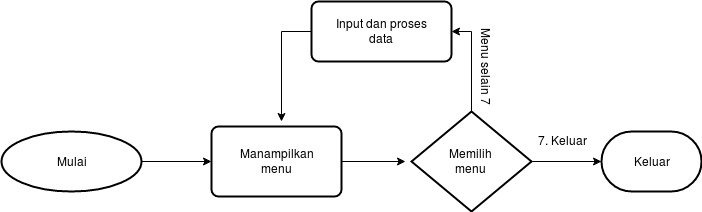

The diagram above was exported from draw.io. Its source (the exported page's mxGraphModel, read from the mxfile embedded in the PNG):
<mxGraphModel dx="789" dy="481" grid="1" gridSize="10" guides="1" tooltips="1" connect="1" arrows="1" fold="1" page="1" pageScale="1" pageWidth="850" pageHeight="1100" background="none" math="0" shadow="0">
  <root>
    <mxCell id="0" />
    <mxCell id="1" parent="0" />
    <mxCell id="jC6_Hs6OjcDbjOxOtd2x-5" style="edgeStyle=orthogonalEdgeStyle;rounded=0;orthogonalLoop=1;jettySize=auto;html=1;entryX=0;entryY=0.5;entryDx=0;entryDy=0;" edge="1" parent="1" source="jC6_Hs6OjcDbjOxOtd2x-1" target="jC6_Hs6OjcDbjOxOtd2x-4">
      <mxGeometry relative="1" as="geometry" />
    </mxCell>
    <mxCell id="jC6_Hs6OjcDbjOxOtd2x-1" value="Mulai" style="strokeWidth=2;html=1;shape=mxgraph.flowchart.start_1;whiteSpace=wrap;" vertex="1" parent="1">
      <mxGeometry x="60" y="290" width="140" height="60" as="geometry" />
    </mxCell>
    <mxCell id="jC6_Hs6OjcDbjOxOtd2x-8" style="edgeStyle=orthogonalEdgeStyle;rounded=0;orthogonalLoop=1;jettySize=auto;html=1;exitX=1;exitY=0.5;exitDx=0;exitDy=0;entryX=-0.05;entryY=0.5;entryDx=0;entryDy=0;entryPerimeter=0;" edge="1" parent="1" source="jC6_Hs6OjcDbjOxOtd2x-4" target="jC6_Hs6OjcDbjOxOtd2x-7">
      <mxGeometry relative="1" as="geometry" />
    </mxCell>
    <mxCell id="jC6_Hs6OjcDbjOxOtd2x-4" value="&lt;div&gt;Manampilkan&lt;/div&gt;&lt;div&gt;menu&lt;br&gt;&lt;/div&gt;" style="rounded=1;whiteSpace=wrap;html=1;absoluteArcSize=1;arcSize=14;strokeWidth=2;" vertex="1" parent="1">
      <mxGeometry x="270" y="285" width="130" height="70" as="geometry" />
    </mxCell>
    <mxCell id="jC6_Hs6OjcDbjOxOtd2x-11" style="edgeStyle=orthogonalEdgeStyle;rounded=0;orthogonalLoop=1;jettySize=auto;html=1;entryX=0;entryY=0.5;entryDx=0;entryDy=0;entryPerimeter=0;" edge="1" parent="1" source="jC6_Hs6OjcDbjOxOtd2x-7" target="jC6_Hs6OjcDbjOxOtd2x-9">
      <mxGeometry relative="1" as="geometry" />
    </mxCell>
    <mxCell id="jC6_Hs6OjcDbjOxOtd2x-13" style="edgeStyle=orthogonalEdgeStyle;rounded=0;orthogonalLoop=1;jettySize=auto;html=1;exitX=0.5;exitY=0;exitDx=0;exitDy=0;exitPerimeter=0;entryX=1;entryY=0.5;entryDx=0;entryDy=0;" edge="1" parent="1" source="jC6_Hs6OjcDbjOxOtd2x-7" target="jC6_Hs6OjcDbjOxOtd2x-12">
      <mxGeometry relative="1" as="geometry" />
    </mxCell>
    <mxCell id="jC6_Hs6OjcDbjOxOtd2x-7" value="Memilih&lt;br&gt;menu" style="strokeWidth=2;html=1;shape=mxgraph.flowchart.decision;whiteSpace=wrap;" vertex="1" parent="1">
      <mxGeometry x="470" y="270" width="120" height="100" as="geometry" />
    </mxCell>
    <mxCell id="jC6_Hs6OjcDbjOxOtd2x-9" value="Keluar" style="strokeWidth=2;html=1;shape=mxgraph.flowchart.terminator;whiteSpace=wrap;" vertex="1" parent="1">
      <mxGeometry x="660" y="290" width="100" height="60" as="geometry" />
    </mxCell>
    <mxCell id="jC6_Hs6OjcDbjOxOtd2x-14" style="edgeStyle=orthogonalEdgeStyle;rounded=0;orthogonalLoop=1;jettySize=auto;html=1;exitX=0;exitY=0.5;exitDx=0;exitDy=0;" edge="1" parent="1" source="jC6_Hs6OjcDbjOxOtd2x-12">
      <mxGeometry relative="1" as="geometry">
        <mxPoint x="340" y="280" as="targetPoint" />
      </mxGeometry>
    </mxCell>
    <mxCell id="jC6_Hs6OjcDbjOxOtd2x-12" value="&lt;div&gt;Input dan proses&lt;/div&gt;&lt;div&gt;data&lt;br&gt;&lt;/div&gt;" style="rounded=1;whiteSpace=wrap;html=1;absoluteArcSize=1;arcSize=14;strokeWidth=2;" vertex="1" parent="1">
      <mxGeometry x="370" y="160" width="140" height="60" as="geometry" />
    </mxCell>
    <mxCell id="jC6_Hs6OjcDbjOxOtd2x-15" value="7. Keluar" style="text;html=1;resizable=0;points=[];autosize=1;align=left;verticalAlign=top;spacingTop=-4;" vertex="1" parent="1">
      <mxGeometry x="595" y="290" width="60" height="20" as="geometry" />
    </mxCell>
    <mxCell id="jC6_Hs6OjcDbjOxOtd2x-16" value="Menu selain 7" style="text;html=1;resizable=0;points=[];autosize=1;align=left;verticalAlign=top;spacingTop=-4;rotation=90;" vertex="1" parent="1">
      <mxGeometry x="500" y="220" width="90" height="20" as="geometry" />
    </mxCell>
  </root>
</mxGraphModel>